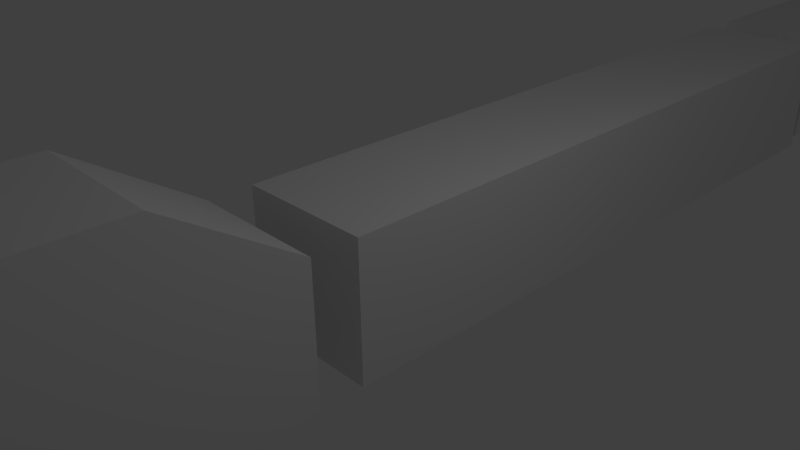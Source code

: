 # Source: StageTest_2.blend  (saved by Blender 2.76.0; exported with 4.5.12 LTS)
import bpy
from mathutils import Matrix  # noqa: F401  (used for matrix-valued properties, if any)

bpy.ops.wm.read_factory_settings(use_empty=True)
scene = bpy.context.scene
scene.name = 'Scene'

# ---- collections
col_collection_1 = bpy.data.collections.new('Collection 1'); scene.collection.children.link(col_collection_1)

# ---- world
world_world = bpy.data.worlds.new('World'); scene.world = world_world
world_world.color = (0.05088, 0.05088, 0.05088)
world_world.use_sun_shadow = False
world_world.sun_shadow_jitter_overblur = 0.0
world_world.cycles.sampling_method = 'MANUAL'
world_world.cycles.sample_map_resolution = 256

# ---- cameras
cam_camera = bpy.data.cameras.new('Camera')
cam_camera.clip_end = 100.0
cam_camera.lens = 35.0
cam_camera.sensor_width = 32.0
cam_camera.sensor_height = 18.0
cam_camera.ortho_scale = 7.314
cam_camera.dof.focus_distance = 0.0

# ---- lights
light_lamp = bpy.data.lights.new('Lamp', 'POINT')
light_lamp.transmission_factor = 0.0
light_lamp.cutoff_distance = 30.0
light_lamp.energy = 100.0
light_lamp.shadow_buffer_clip_start = 1.001
light_lamp.shadow_soft_size = 0.1
light_lamp.shadow_maximum_resolution = 0.006
light_lamp.use_absolute_resolution = True
light_lamp.cycles.use_multiple_importance_sampling = False

# ---- meshes
me_cube_004 = bpy.data.meshes.new('Cube.004')
me_cube_004.from_pydata([(-1.0, 10.86, -1.0), (-1.0, 10.86, 1.0), (-1.0, 22.01, -1.0), (-1.0, 22.01, 1.0), (1.0, 10.86, -1.0), (1.0, 10.86, 1.0), (1.0, 22.01, -1.0), (1.0, 22.01, 1.0)], [], [(1, 3, 2, 0), (3, 7, 6, 2), (7, 5, 4, 6), (5, 1, 0, 4), (0, 2, 6, 4), (5, 7, 3, 1)])
me_cube_004.use_remesh_preserve_volume = False
me_cube_004.use_remesh_preserve_attributes = False
me_cube_004.use_mirror_vertex_groups = False
me_cube_004.update()
me_cube_002 = bpy.data.meshes.new('Cube.002')
me_cube_002.from_pydata([(-1.0, -9.165, -1.0), (-1.0, -9.165, 1.0), (-1.0, 20.53, -1.0), (-1.0, 20.53, 1.0), (1.0, -9.165, -1.0), (1.0, -9.165, 1.0), (1.0, 20.53, -1.0), (1.0, 20.53, 1.0)], [], [(1, 3, 2, 0), (3, 7, 6, 2), (7, 5, 4, 6), (5, 1, 0, 4), (0, 2, 6, 4), (5, 7, 3, 1)])
me_cube_002.use_remesh_preserve_volume = False
me_cube_002.use_remesh_preserve_attributes = False
me_cube_002.use_mirror_vertex_groups = False
me_cube_002.update()
me_cube_001 = bpy.data.meshes.new('Cube.001')
me_cube_001.from_pydata([(-1.0, -1.0, -1.0), (-1.0, -1.0, 2.124), (-1.0, 6.635, -1.0), (-1.0, 6.635, 1.0), (1.0, -1.0, -1.0), (1.0, -1.0, 2.124), (1.0, 6.635, -1.0), (1.0, 6.635, 1.0), (-1.0, 4.898, 2.124), (1.0, 4.898, 2.124)], [], [(3, 7, 6, 2), (5, 1, 0, 4), (6, 7, 9, 5, 4), (9, 7, 3, 8), (5, 9, 8, 1), (0, 1, 8, 3, 2), (6, 4, 0, 2)])
me_cube_001.use_remesh_preserve_volume = False
me_cube_001.use_remesh_preserve_attributes = False
me_cube_001.use_mirror_vertex_groups = False
me_cube_001.update()
me_cube = bpy.data.meshes.new('Cube')
me_cube.from_pydata([(-1.0, 10.86, -1.0), (-1.0, 10.86, 1.0), (-1.0, 20.53, -1.0), (-1.0, 20.53, 1.0), (1.0, 10.86, -1.0), (1.0, 10.86, 1.0), (1.0, 20.53, -1.0), (1.0, 20.53, 1.0)], [], [(1, 3, 2, 0), (3, 7, 6, 2), (7, 5, 4, 6), (5, 1, 0, 4), (0, 2, 6, 4), (5, 7, 3, 1)])
me_cube.use_remesh_preserve_volume = False
me_cube.use_remesh_preserve_attributes = False
me_cube.use_mirror_vertex_groups = False
me_cube.update()

# ---- objects
ob_cube_003 = bpy.data.objects.new('Cube.003', me_cube_004)
ob_cube_002 = bpy.data.objects.new('Cube.002', me_cube_002)
ob_cube_001 = bpy.data.objects.new('Cube.001', me_cube_001)
ob_cube = bpy.data.objects.new('Cube', me_cube)
ob_lamp = bpy.data.objects.new('Lamp', light_lamp)
ob_camera = bpy.data.objects.new('Camera', cam_camera)

# ---- transforms, parenting, visibility, modifiers, constraints
ob_cube_003.location = (0.0, -11.95, 0.0)
ob_cube_003.lineart.crease_threshold = 0.0
ob_cube_002.location = (0.0, -0.2045, 9.895)
ob_cube_002.lineart.crease_threshold = 0.0
ob_cube_001.location = (0.0, -8.369, 0.0)
ob_cube_001.lineart.crease_threshold = 0.0
ob_cube.location = (0.0, -0.2045, 0.0)
ob_cube.lineart.crease_threshold = 0.0
ob_lamp.location = (4.076, 1.005, 5.904)
ob_lamp.rotation_euler = (0.6503, 0.05522, 1.866)
ob_lamp.lock_rotations_4d = False
ob_lamp.empty_display_type = 'ARROWS'
ob_lamp.color = (0.0, 0.0, 0.0, 0.0)
ob_lamp.lineart.crease_threshold = 0.0
ob_camera.location = (7.481, -6.508, 5.344)
ob_camera.rotation_euler = (1.109, 0.01082, 0.8149)
ob_camera.lock_rotations_4d = False
ob_camera.empty_display_type = 'ARROWS'
ob_camera.color = (0.0, 0.0, 0.0, 0.0)
ob_camera.display_type = 'WIRE'
ob_camera.lineart.crease_threshold = 0.0

# ---- collection membership
col_collection_1.objects.link(ob_cube_003)
col_collection_1.objects.link(ob_cube_002)
col_collection_1.objects.link(ob_cube_001)
col_collection_1.objects.link(ob_cube)
col_collection_1.objects.link(ob_lamp)
col_collection_1.objects.link(ob_camera)

# ---- scene / render settings (as saved in the file)
scene.camera = ob_camera
scene.frame_start = 1; scene.frame_end = 250; scene.frame_set(1)
scene.render.engine = 'CYCLES'
scene.render.resolution_percentage = 50
scene.render.dither_intensity = 0.0
scene.cycles.use_denoising = False
scene.cycles.samples = 10
scene.cycles.sampling_pattern = 'TABULATED_SOBOL'
scene.cycles.light_sampling_threshold = 0.0
scene.cycles.use_adaptive_sampling = False
scene.cycles.use_light_tree = False
scene.cycles.blur_glossy = 0.0
scene.cycles.pixel_filter_type = 'GAUSSIAN'
scene.cycles.sample_clamp_indirect = 0.0
scene.view_settings.view_transform = 'Standard'
bpy.context.view_layer.update()
